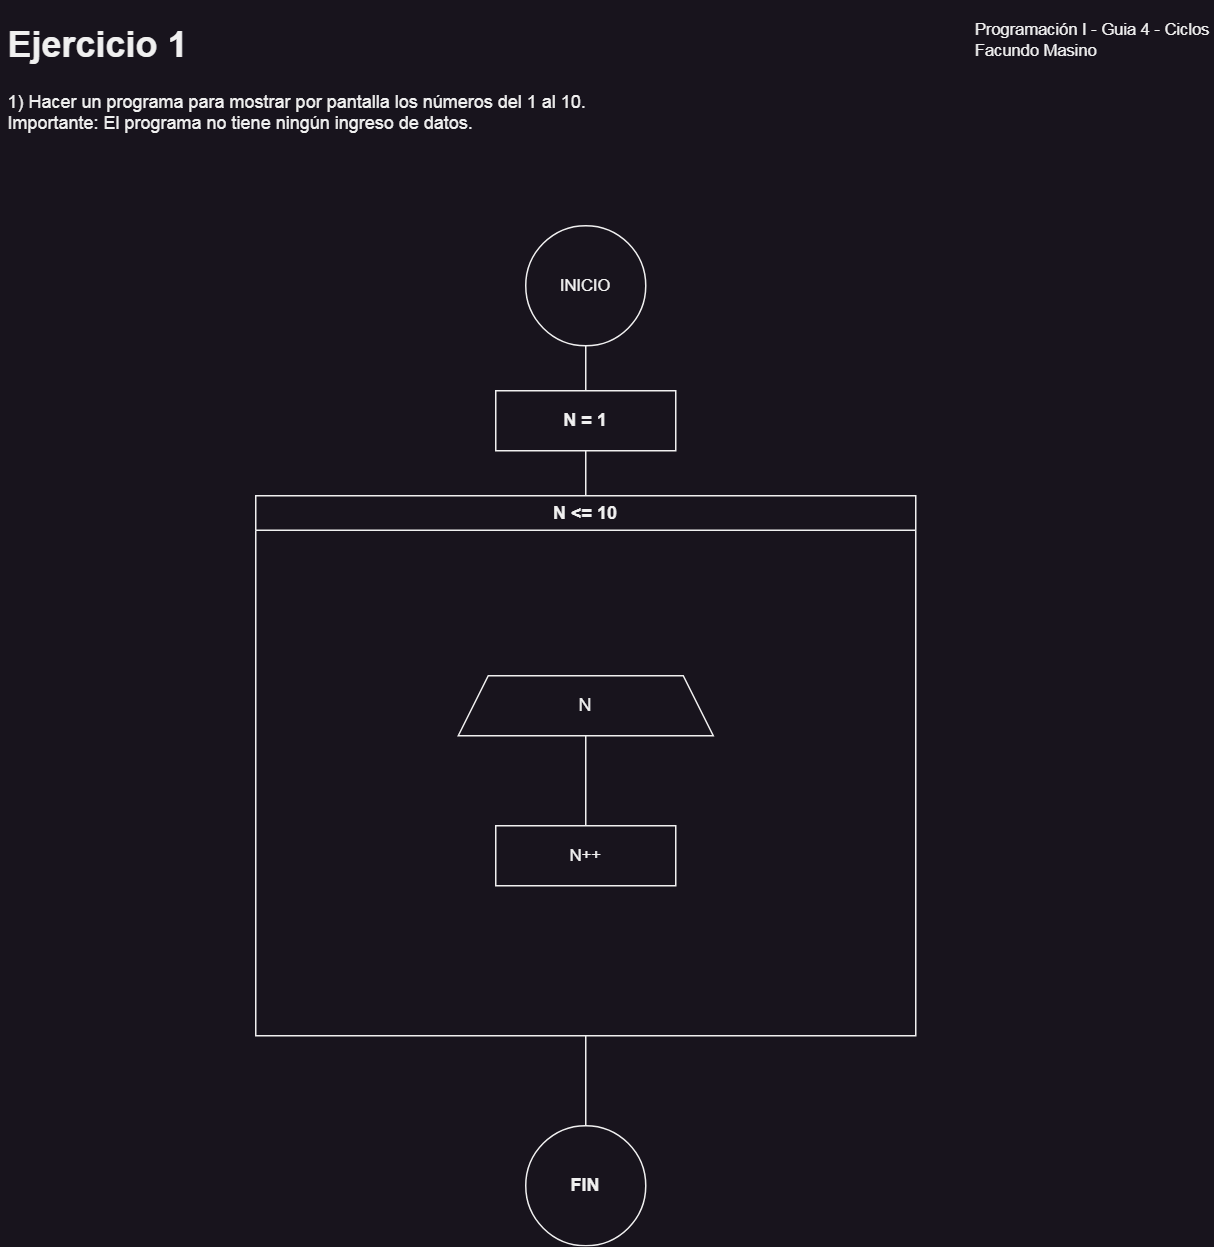

The diagram above was exported from draw.io. Its source (the exported page's mxGraphModel, read from the mxfile embedded in the PNG):
<mxGraphModel dx="954" dy="622" grid="1" gridSize="10" guides="1" tooltips="1" connect="1" arrows="1" fold="1" page="1" pageScale="1" pageWidth="850" pageHeight="1100" math="0" shadow="0">
  <root>
    <mxCell id="0" />
    <mxCell id="1" parent="0" />
    <mxCell id="OQjvyck503ejKRu6HDTY-1" value="&lt;h1&gt;Ejercicio 1&lt;/h1&gt;&lt;p&gt;&lt;/p&gt;&lt;div&gt;1) Hacer un programa para mostrar por pantalla los números del 1 al 10.&lt;br&gt;&lt;/div&gt;&lt;div&gt;Importante: El programa no tiene ningún ingreso de datos.&lt;/div&gt;" style="text;html=1;strokeColor=none;fillColor=none;spacing=5;spacingTop=-20;whiteSpace=wrap;overflow=hidden;rounded=0;" parent="1" vertex="1">
      <mxGeometry x="10" y="10" width="790" height="110" as="geometry" />
    </mxCell>
    <mxCell id="OQjvyck503ejKRu6HDTY-2" value="Programación I - Guia 4 - Ciclos&lt;br&gt;&lt;div style=&quot;text-align: left;&quot;&gt;&lt;span style=&quot;background-color: initial;&quot;&gt;Facundo Masino&lt;/span&gt;&lt;/div&gt;" style="text;html=1;strokeColor=none;fillColor=none;align=center;verticalAlign=middle;whiteSpace=wrap;rounded=0;fontSize=11;fontFamily=Helvetica;fontColor=default;" parent="1" vertex="1">
      <mxGeometry x="658" y="11" width="160" height="30" as="geometry" />
    </mxCell>
    <mxCell id="OQjvyck503ejKRu6HDTY-13" value="" style="edgeStyle=orthogonalEdgeStyle;shape=connector;rounded=0;orthogonalLoop=1;jettySize=auto;html=1;labelBackgroundColor=default;strokeColor=default;fontFamily=Helvetica;fontSize=11;fontColor=default;endArrow=none;endFill=0;" parent="1" source="OQjvyck503ejKRu6HDTY-3" target="OQjvyck503ejKRu6HDTY-12" edge="1">
      <mxGeometry relative="1" as="geometry" />
    </mxCell>
    <mxCell id="OQjvyck503ejKRu6HDTY-15" value="" style="edgeStyle=orthogonalEdgeStyle;shape=connector;rounded=0;orthogonalLoop=1;jettySize=auto;html=1;labelBackgroundColor=default;strokeColor=default;fontFamily=Helvetica;fontSize=11;fontColor=default;endArrow=none;endFill=0;" parent="1" source="OQjvyck503ejKRu6HDTY-3" target="OQjvyck503ejKRu6HDTY-14" edge="1">
      <mxGeometry relative="1" as="geometry" />
    </mxCell>
    <mxCell id="OQjvyck503ejKRu6HDTY-3" value="N &amp;lt;= 10" style="swimlane;whiteSpace=wrap;html=1;swimlaneLine=1;container=0;" parent="1" vertex="1">
      <mxGeometry x="180" y="330" width="440" height="360" as="geometry">
        <mxRectangle x="180" y="190" width="140" height="30" as="alternateBounds" />
      </mxGeometry>
    </mxCell>
    <mxCell id="OQjvyck503ejKRu6HDTY-9" style="edgeStyle=orthogonalEdgeStyle;shape=connector;rounded=0;orthogonalLoop=1;jettySize=auto;html=1;entryX=0.5;entryY=0;entryDx=0;entryDy=0;labelBackgroundColor=default;strokeColor=default;fontFamily=Helvetica;fontSize=11;fontColor=default;endArrow=none;endFill=0;" parent="OQjvyck503ejKRu6HDTY-3" source="OQjvyck503ejKRu6HDTY-5" target="OQjvyck503ejKRu6HDTY-7" edge="1">
      <mxGeometry relative="1" as="geometry" />
    </mxCell>
    <mxCell id="OQjvyck503ejKRu6HDTY-5" value="N" style="shape=trapezoid;perimeter=trapezoidPerimeter;whiteSpace=wrap;html=1;fixedSize=1;" parent="OQjvyck503ejKRu6HDTY-3" vertex="1">
      <mxGeometry x="135" y="120" width="170" height="40" as="geometry" />
    </mxCell>
    <mxCell id="OQjvyck503ejKRu6HDTY-7" value="N++" style="rounded=0;whiteSpace=wrap;html=1;fontFamily=Helvetica;fontSize=11;fontColor=default;" parent="OQjvyck503ejKRu6HDTY-3" vertex="1">
      <mxGeometry x="160" y="220" width="120" height="40" as="geometry" />
    </mxCell>
    <mxCell id="OQjvyck503ejKRu6HDTY-12" value="N = 1" style="whiteSpace=wrap;html=1;fontStyle=1;startSize=23;" parent="1" vertex="1">
      <mxGeometry x="340" y="260" width="120" height="40" as="geometry" />
    </mxCell>
    <mxCell id="OQjvyck503ejKRu6HDTY-14" value="FIN" style="ellipse;whiteSpace=wrap;html=1;fontStyle=1;startSize=23;" parent="1" vertex="1">
      <mxGeometry x="360" y="750" width="80" height="80" as="geometry" />
    </mxCell>
    <mxCell id="OQjvyck503ejKRu6HDTY-25" style="edgeStyle=orthogonalEdgeStyle;shape=connector;rounded=0;orthogonalLoop=1;jettySize=auto;html=1;entryX=0.5;entryY=0;entryDx=0;entryDy=0;labelBackgroundColor=default;strokeColor=default;fontFamily=Helvetica;fontSize=11;fontColor=default;endArrow=none;endFill=0;" parent="1" source="OQjvyck503ejKRu6HDTY-24" target="OQjvyck503ejKRu6HDTY-12" edge="1">
      <mxGeometry relative="1" as="geometry" />
    </mxCell>
    <mxCell id="OQjvyck503ejKRu6HDTY-24" value="INICIO" style="ellipse;whiteSpace=wrap;html=1;aspect=fixed;fontFamily=Helvetica;fontSize=11;fontColor=default;" parent="1" vertex="1">
      <mxGeometry x="360" y="150" width="80" height="80" as="geometry" />
    </mxCell>
  </root>
</mxGraphModel>